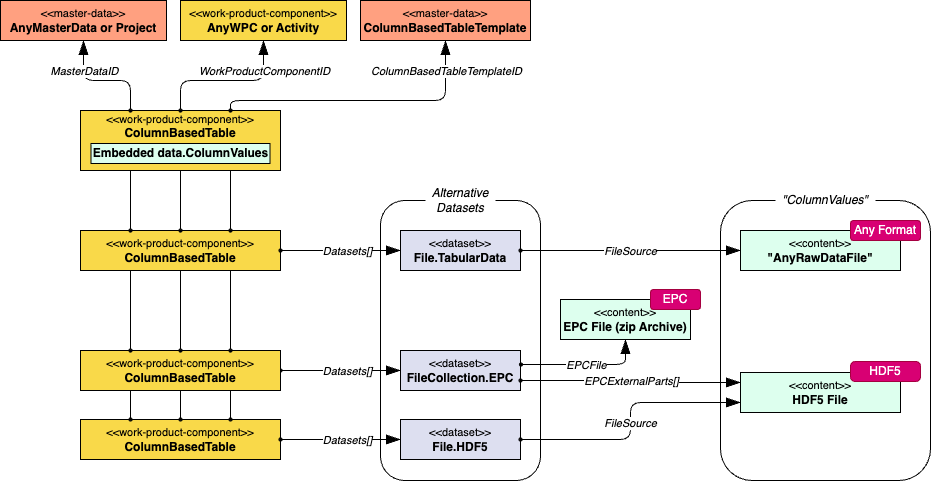

The diagram above was exported from draw.io. Its source (the exported page's mxGraphModel, read from the mxfile embedded in the PNG):
<mxGraphModel dx="936" dy="788" grid="1" gridSize="10" guides="1" tooltips="1" connect="1" arrows="1" fold="1" page="1" pageScale="1" pageWidth="827" pageHeight="1169" math="0" shadow="0">
  <root>
    <mxCell id="0" />
    <mxCell id="1" parent="0" />
    <mxCell id="122" value="&lt;font style=&quot;font-size: 11px;&quot;&gt;&amp;lt;&amp;lt;work-product-component&amp;gt;&amp;gt;&lt;/font&gt;&lt;br&gt;&lt;b&gt;ColumnBasedTable&lt;br&gt;&lt;br&gt;&lt;br&gt;&lt;/b&gt;" style="rounded=0;whiteSpace=wrap;html=1;fillColor=#F9D949;strokeColor=#000000;" parent="1" vertex="1">
      <mxGeometry x="160" y="240" width="200" height="60" as="geometry" />
    </mxCell>
    <mxCell id="102" value="" style="rounded=1;whiteSpace=wrap;html=1;fillColor=none;" parent="1" vertex="1">
      <mxGeometry x="800" y="330" width="210" height="280" as="geometry" />
    </mxCell>
    <mxCell id="81" value="&lt;font style=&quot;font-size: 11px;&quot;&gt;&amp;lt;&amp;lt;work-product-component&amp;gt;&amp;gt;&lt;/font&gt;&lt;br&gt;&lt;b&gt;ColumnBasedTable&lt;/b&gt;" style="rounded=0;whiteSpace=wrap;html=1;fillColor=#F9D949;strokeColor=#000000;" parent="1" vertex="1">
      <mxGeometry x="160" y="360" width="200" height="40" as="geometry" />
    </mxCell>
    <mxCell id="82" value="&lt;font style=&quot;font-size: 11px;&quot;&gt;&amp;lt;&amp;lt;dataset&amp;gt;&amp;gt;&lt;/font&gt;&lt;br&gt;&lt;b&gt;File.TabularData&lt;/b&gt;" style="rounded=0;whiteSpace=wrap;html=1;fillColor=#dddff0;strokeColor=#000000;" parent="1" vertex="1">
      <mxGeometry x="480" y="360" width="120" height="40" as="geometry" />
    </mxCell>
    <mxCell id="83" value="" style="endArrow=oval;html=1;rounded=1;edgeStyle=orthogonalEdgeStyle;endFill=1;endSize=3;startSize=12;startArrow=blockThin;startFill=1;jumpStyle=arc;entryX=1;entryY=0.5;entryDx=0;entryDy=0;exitX=0;exitY=0.5;exitDx=0;exitDy=0;" parent="1" source="82" target="81" edge="1">
      <mxGeometry width="50" height="50" relative="1" as="geometry">
        <mxPoint x="460" y="340" as="sourcePoint" />
        <mxPoint x="260" y="340" as="targetPoint" />
      </mxGeometry>
    </mxCell>
    <mxCell id="84" value="&lt;i&gt;Datasets[]&lt;/i&gt;" style="edgeLabel;html=1;align=center;verticalAlign=middle;resizable=0;points=[];" parent="83" vertex="1" connectable="0">
      <mxGeometry x="0.0049" y="-1" relative="1" as="geometry">
        <mxPoint x="6" y="1" as="offset" />
      </mxGeometry>
    </mxCell>
    <mxCell id="85" value="&lt;font style=&quot;font-size: 11px;&quot;&gt;&amp;lt;&amp;lt;content&amp;gt;&amp;gt;&lt;/font&gt;&lt;br&gt;&lt;b&gt;&quot;AnyRawDataFile&quot;&lt;/b&gt;" style="rounded=0;whiteSpace=wrap;html=1;fillColor=#DDFFEE;strokeColor=#000000;" parent="1" vertex="1">
      <mxGeometry x="820" y="360" width="160" height="40" as="geometry" />
    </mxCell>
    <mxCell id="86" value="" style="endArrow=oval;html=1;rounded=1;edgeStyle=orthogonalEdgeStyle;endFill=1;endSize=3;startSize=12;startArrow=blockThin;startFill=1;jumpStyle=arc;exitX=0;exitY=0.5;exitDx=0;exitDy=0;entryX=1;entryY=0.5;entryDx=0;entryDy=0;" parent="1" source="85" target="82" edge="1">
      <mxGeometry width="50" height="50" relative="1" as="geometry">
        <mxPoint x="770" y="420" as="sourcePoint" />
        <mxPoint x="710" y="440" as="targetPoint" />
      </mxGeometry>
    </mxCell>
    <mxCell id="87" value="&lt;i&gt;FileSource&lt;/i&gt;" style="edgeLabel;html=1;align=center;verticalAlign=middle;resizable=0;points=[];" parent="86" vertex="1" connectable="0">
      <mxGeometry x="0.0049" y="-1" relative="1" as="geometry">
        <mxPoint y="1" as="offset" />
      </mxGeometry>
    </mxCell>
    <mxCell id="88" value="&lt;font style=&quot;font-size: 11px;&quot;&gt;&amp;lt;&amp;lt;master-data&amp;gt;&amp;gt;&lt;/font&gt;&lt;br&gt;&lt;b&gt;AnyMasterData or Project&lt;/b&gt;" style="rounded=0;whiteSpace=wrap;html=1;fillColor=#FFA080;strokeColor=#000000;fillStyle=solid;" parent="1" vertex="1">
      <mxGeometry x="80" y="130" width="166" height="40" as="geometry" />
    </mxCell>
    <mxCell id="89" value="&lt;font style=&quot;font-size: 11px;&quot;&gt;&amp;lt;&amp;lt;work-product-component&amp;gt;&amp;gt;&lt;/font&gt;&lt;br&gt;&lt;b&gt;AnyWPC or Activity&lt;/b&gt;" style="rounded=0;whiteSpace=wrap;html=1;fillColor=#F9D949;strokeColor=#000000;" parent="1" vertex="1">
      <mxGeometry x="260" y="130" width="166" height="40" as="geometry" />
    </mxCell>
    <mxCell id="90" value="" style="endArrow=oval;html=1;rounded=1;edgeStyle=orthogonalEdgeStyle;endFill=1;endSize=3;startSize=12;startArrow=blockThin;startFill=1;jumpStyle=arc;entryX=0.25;entryY=0;entryDx=0;entryDy=0;exitX=0.5;exitY=1;exitDx=0;exitDy=0;" parent="1" source="88" target="122" edge="1">
      <mxGeometry width="50" height="50" relative="1" as="geometry">
        <mxPoint x="330" y="430" as="sourcePoint" />
        <mxPoint x="210" y="430" as="targetPoint" />
        <Array as="points">
          <mxPoint x="163" y="210" />
          <mxPoint x="210" y="210" />
        </Array>
      </mxGeometry>
    </mxCell>
    <mxCell id="91" value="&lt;i&gt;MasterDataID&lt;/i&gt;" style="edgeLabel;html=1;align=center;verticalAlign=middle;resizable=0;points=[];" parent="90" vertex="1" connectable="0">
      <mxGeometry x="0.0049" y="-1" relative="1" as="geometry">
        <mxPoint x="-19" y="-11" as="offset" />
      </mxGeometry>
    </mxCell>
    <mxCell id="92" value="" style="endArrow=oval;html=1;rounded=1;edgeStyle=orthogonalEdgeStyle;endFill=1;endSize=3;startSize=12;startArrow=blockThin;startFill=1;jumpStyle=arc;entryX=0.5;entryY=0;entryDx=0;entryDy=0;exitX=0.5;exitY=1;exitDx=0;exitDy=0;" parent="1" source="89" target="122" edge="1">
      <mxGeometry width="50" height="50" relative="1" as="geometry">
        <mxPoint x="340" y="440" as="sourcePoint" />
        <mxPoint x="220" y="440" as="targetPoint" />
        <Array as="points">
          <mxPoint x="343" y="210" />
          <mxPoint x="260" y="210" />
        </Array>
      </mxGeometry>
    </mxCell>
    <mxCell id="93" value="&lt;i&gt;WorkProductComponentID&lt;/i&gt;" style="edgeLabel;html=1;align=center;verticalAlign=middle;resizable=0;points=[];" parent="92" vertex="1" connectable="0">
      <mxGeometry x="0.0049" y="-1" relative="1" as="geometry">
        <mxPoint x="37" y="-9" as="offset" />
      </mxGeometry>
    </mxCell>
    <mxCell id="98" value="Any Format" style="rounded=1;whiteSpace=wrap;html=1;fillColor=#d80073;strokeColor=#A50040;fontColor=#ffffff;" parent="1" vertex="1">
      <mxGeometry x="930" y="350" width="70" height="20" as="geometry" />
    </mxCell>
    <mxCell id="103" value="&lt;i&gt;&quot;ColumnValues&quot;&lt;/i&gt;" style="text;html=1;strokeColor=none;fillColor=default;align=center;verticalAlign=middle;whiteSpace=wrap;rounded=0;" parent="1" vertex="1">
      <mxGeometry x="855" y="320" width="100" height="20" as="geometry" />
    </mxCell>
    <mxCell id="105" value="&lt;font style=&quot;font-size: 11px;&quot;&gt;&amp;lt;&amp;lt;dataset&amp;gt;&amp;gt;&lt;/font&gt;&lt;br&gt;&lt;b&gt;FileCollection.EPC&lt;/b&gt;" style="rounded=0;whiteSpace=wrap;html=1;fillColor=#dddff0;strokeColor=#000000;" parent="1" vertex="1">
      <mxGeometry x="480" y="480" width="120" height="40" as="geometry" />
    </mxCell>
    <mxCell id="106" value="&lt;font style=&quot;font-size: 11px;&quot;&gt;&amp;lt;&amp;lt;content&amp;gt;&amp;gt;&lt;/font&gt;&lt;br&gt;&lt;b&gt;EPC File (zip Archive)&lt;/b&gt;" style="rounded=0;whiteSpace=wrap;html=1;fillColor=#DDFFEE;strokeColor=#000000;" parent="1" vertex="1">
      <mxGeometry x="640" y="429" width="130" height="40" as="geometry" />
    </mxCell>
    <mxCell id="107" value="EPC" style="rounded=1;whiteSpace=wrap;html=1;fillColor=#d80073;strokeColor=#A50040;fontColor=#ffffff;" parent="1" vertex="1">
      <mxGeometry x="730" y="419" width="50" height="20" as="geometry" />
    </mxCell>
    <mxCell id="108" value="&lt;font style=&quot;font-size: 11px;&quot;&gt;&amp;lt;&amp;lt;content&amp;gt;&amp;gt;&lt;/font&gt;&lt;br&gt;&lt;b&gt;HDF5 File&lt;/b&gt;" style="rounded=0;whiteSpace=wrap;html=1;fillColor=#DDFFEE;strokeColor=#000000;" parent="1" vertex="1">
      <mxGeometry x="820" y="502" width="160" height="40" as="geometry" />
    </mxCell>
    <mxCell id="109" value="HDF5" style="rounded=1;whiteSpace=wrap;html=1;fillColor=#d80073;strokeColor=#A50040;fontColor=#ffffff;arcSize=23;" parent="1" vertex="1">
      <mxGeometry x="930" y="491" width="70" height="20" as="geometry" />
    </mxCell>
    <mxCell id="110" value="" style="endArrow=oval;html=1;rounded=1;edgeStyle=orthogonalEdgeStyle;endFill=1;endSize=3;startSize=12;startArrow=blockThin;startFill=1;jumpStyle=arc;entryX=1;entryY=0.5;entryDx=0;entryDy=0;exitX=0;exitY=0.5;exitDx=0;exitDy=0;" parent="1" source="105" target="121" edge="1">
      <mxGeometry width="50" height="50" relative="1" as="geometry">
        <mxPoint x="490" y="379" as="sourcePoint" />
        <mxPoint x="370" y="299" as="targetPoint" />
      </mxGeometry>
    </mxCell>
    <mxCell id="111" value="&lt;i&gt;Datasets[]&lt;/i&gt;" style="edgeLabel;html=1;align=center;verticalAlign=middle;resizable=0;points=[];" parent="110" vertex="1" connectable="0">
      <mxGeometry x="0.0049" y="-1" relative="1" as="geometry">
        <mxPoint x="6" y="1" as="offset" />
      </mxGeometry>
    </mxCell>
    <mxCell id="112" value="" style="endArrow=oval;html=1;rounded=1;edgeStyle=orthogonalEdgeStyle;endFill=1;endSize=3;startSize=12;startArrow=blockThin;startFill=1;jumpStyle=arc;exitX=0;exitY=0.25;exitDx=0;exitDy=0;entryX=1;entryY=0.75;entryDx=0;entryDy=0;" parent="1" source="108" target="105" edge="1">
      <mxGeometry width="50" height="50" relative="1" as="geometry">
        <mxPoint x="830" y="379" as="sourcePoint" />
        <mxPoint x="610" y="379" as="targetPoint" />
      </mxGeometry>
    </mxCell>
    <mxCell id="113" value="&lt;i&gt;EPCExternalParts[]&lt;/i&gt;" style="edgeLabel;html=1;align=center;verticalAlign=middle;resizable=0;points=[];" parent="112" vertex="1" connectable="0">
      <mxGeometry x="0.0049" y="-1" relative="1" as="geometry">
        <mxPoint y="1" as="offset" />
      </mxGeometry>
    </mxCell>
    <mxCell id="116" value="" style="endArrow=oval;html=1;rounded=1;edgeStyle=orthogonalEdgeStyle;endFill=1;endSize=3;startSize=12;startArrow=blockThin;startFill=1;jumpStyle=arc;exitX=0.5;exitY=1;exitDx=0;exitDy=0;entryX=1.004;entryY=0.35;entryDx=0;entryDy=0;entryPerimeter=0;" parent="1" source="106" target="105" edge="1">
      <mxGeometry width="50" height="50" relative="1" as="geometry">
        <mxPoint x="830" y="519" as="sourcePoint" />
        <mxPoint x="610" y="520" as="targetPoint" />
      </mxGeometry>
    </mxCell>
    <mxCell id="117" value="&lt;i&gt;EPCFile&lt;/i&gt;" style="edgeLabel;html=1;align=center;verticalAlign=middle;resizable=0;points=[];" parent="116" vertex="1" connectable="0">
      <mxGeometry x="0.0049" y="-1" relative="1" as="geometry">
        <mxPoint y="1" as="offset" />
      </mxGeometry>
    </mxCell>
    <mxCell id="118" value="" style="rounded=1;whiteSpace=wrap;html=1;fillColor=none;" parent="1" vertex="1">
      <mxGeometry x="460" y="330" width="160" height="280" as="geometry" />
    </mxCell>
    <mxCell id="119" value="&lt;i&gt;Alternative Datasets&lt;/i&gt;" style="text;html=1;strokeColor=none;fillColor=default;align=center;verticalAlign=middle;whiteSpace=wrap;rounded=0;" parent="1" vertex="1">
      <mxGeometry x="505" y="310" width="70" height="40" as="geometry" />
    </mxCell>
    <mxCell id="121" value="&lt;font style=&quot;font-size: 11px;&quot;&gt;&amp;lt;&amp;lt;work-product-component&amp;gt;&amp;gt;&lt;/font&gt;&lt;br&gt;&lt;b&gt;ColumnBasedTable&lt;/b&gt;" style="rounded=0;whiteSpace=wrap;html=1;fillColor=#F9D949;strokeColor=#000000;" parent="1" vertex="1">
      <mxGeometry x="160" y="480" width="200" height="40" as="geometry" />
    </mxCell>
    <mxCell id="124" value="" style="endArrow=oval;html=1;rounded=1;edgeStyle=orthogonalEdgeStyle;endFill=1;endSize=3;startSize=12;startArrow=none;startFill=0;jumpStyle=arc;entryX=0.25;entryY=0;entryDx=0;entryDy=0;exitX=0.25;exitY=1;exitDx=0;exitDy=0;" parent="1" source="122" target="81" edge="1">
      <mxGeometry width="50" height="50" relative="1" as="geometry">
        <mxPoint x="660" y="40" as="sourcePoint" />
        <mxPoint x="707" y="230" as="targetPoint" />
      </mxGeometry>
    </mxCell>
    <mxCell id="126" value="" style="endArrow=oval;html=1;rounded=1;edgeStyle=orthogonalEdgeStyle;endFill=1;endSize=3;startSize=12;startArrow=none;startFill=0;jumpStyle=arc;entryX=0.75;entryY=0;entryDx=0;entryDy=0;exitX=0.75;exitY=1;exitDx=0;exitDy=0;" parent="1" source="122" target="81" edge="1">
      <mxGeometry width="50" height="50" relative="1" as="geometry">
        <mxPoint x="220" y="310" as="sourcePoint" />
        <mxPoint x="220" y="370" as="targetPoint" />
      </mxGeometry>
    </mxCell>
    <mxCell id="129" value="" style="endArrow=oval;html=1;rounded=1;edgeStyle=orthogonalEdgeStyle;endFill=1;endSize=3;startSize=12;startArrow=none;startFill=0;jumpStyle=arc;entryX=0.25;entryY=0;entryDx=0;entryDy=0;exitX=0.25;exitY=1;exitDx=0;exitDy=0;" parent="1" source="81" target="121" edge="1">
      <mxGeometry width="50" height="50" relative="1" as="geometry">
        <mxPoint x="210" y="480" as="sourcePoint" />
        <mxPoint x="240" y="390" as="targetPoint" />
      </mxGeometry>
    </mxCell>
    <mxCell id="130" value="" style="endArrow=oval;html=1;rounded=1;edgeStyle=orthogonalEdgeStyle;endFill=1;endSize=3;startSize=12;startArrow=none;startFill=0;jumpStyle=arc;entryX=0.75;entryY=0;entryDx=0;entryDy=0;exitX=0.75;exitY=1;exitDx=0;exitDy=0;" parent="1" source="81" target="121" edge="1">
      <mxGeometry width="50" height="50" relative="1" as="geometry">
        <mxPoint x="310" y="480" as="sourcePoint" />
        <mxPoint x="250" y="400" as="targetPoint" />
      </mxGeometry>
    </mxCell>
    <mxCell id="131" value="&lt;b&gt;Embedded data.ColumnValues&lt;/b&gt;" style="rounded=0;whiteSpace=wrap;html=1;fillColor=#DDFFEE;strokeColor=#000000;" parent="1" vertex="1">
      <mxGeometry x="170.5" y="273" width="179" height="20" as="geometry" />
    </mxCell>
    <mxCell id="132" value="&lt;font style=&quot;font-size: 11px;&quot;&gt;&amp;lt;&amp;lt;master-data&amp;gt;&amp;gt;&lt;/font&gt;&lt;br&gt;&lt;b&gt;ColumnBasedTableTemplate&lt;/b&gt;" style="rounded=0;whiteSpace=wrap;html=1;fillColor=#FFA080;strokeColor=#000000;fillStyle=solid;" parent="1" vertex="1">
      <mxGeometry x="440" y="130" width="170" height="40" as="geometry" />
    </mxCell>
    <mxCell id="133" value="" style="endArrow=oval;html=1;rounded=1;edgeStyle=orthogonalEdgeStyle;endFill=1;endSize=3;startSize=12;startArrow=blockThin;startFill=1;jumpStyle=arc;entryX=0.75;entryY=0;entryDx=0;entryDy=0;exitX=0.5;exitY=1;exitDx=0;exitDy=0;" parent="1" source="132" target="122" edge="1">
      <mxGeometry width="50" height="50" relative="1" as="geometry">
        <mxPoint x="353" y="180" as="sourcePoint" />
        <mxPoint x="270" y="250" as="targetPoint" />
        <Array as="points">
          <mxPoint x="525" y="230" />
          <mxPoint x="310" y="230" />
        </Array>
      </mxGeometry>
    </mxCell>
    <mxCell id="134" value="&lt;i&gt;ColumnBasedTableTemplateID&lt;/i&gt;" style="edgeLabel;html=1;align=center;verticalAlign=middle;resizable=0;points=[];" parent="133" vertex="1" connectable="0">
      <mxGeometry x="0.0049" y="-1" relative="1" as="geometry">
        <mxPoint x="83" y="-29" as="offset" />
      </mxGeometry>
    </mxCell>
    <mxCell id="135" value="" style="endArrow=oval;html=1;rounded=1;edgeStyle=orthogonalEdgeStyle;endFill=1;endSize=3;startSize=12;startArrow=none;startFill=0;jumpStyle=arc;entryX=0.5;entryY=0;entryDx=0;entryDy=0;exitX=0.5;exitY=1;exitDx=0;exitDy=0;" parent="1" source="122" target="81" edge="1">
      <mxGeometry width="50" height="50" relative="1" as="geometry">
        <mxPoint x="320" y="310" as="sourcePoint" />
        <mxPoint x="320" y="370" as="targetPoint" />
      </mxGeometry>
    </mxCell>
    <mxCell id="137" value="" style="endArrow=oval;html=1;rounded=1;edgeStyle=orthogonalEdgeStyle;endFill=1;endSize=3;startSize=12;startArrow=none;startFill=0;jumpStyle=arc;entryX=0.5;entryY=0;entryDx=0;entryDy=0;exitX=0.5;exitY=1;exitDx=0;exitDy=0;" parent="1" source="81" target="121" edge="1">
      <mxGeometry width="50" height="50" relative="1" as="geometry">
        <mxPoint x="260" y="480" as="sourcePoint" />
        <mxPoint x="340" y="390" as="targetPoint" />
      </mxGeometry>
    </mxCell>
    <mxCell id="138" value="&lt;font style=&quot;font-size: 11px;&quot;&gt;&amp;lt;&amp;lt;work-product-component&amp;gt;&amp;gt;&lt;/font&gt;&lt;br&gt;&lt;b&gt;ColumnBasedTable&lt;/b&gt;" style="rounded=0;whiteSpace=wrap;html=1;fillColor=#F9D949;strokeColor=#000000;" parent="1" vertex="1">
      <mxGeometry x="160" y="549" width="200" height="40" as="geometry" />
    </mxCell>
    <mxCell id="139" value="&lt;font style=&quot;font-size: 11px;&quot;&gt;&amp;lt;&amp;lt;dataset&amp;gt;&amp;gt;&lt;/font&gt;&lt;br&gt;&lt;b&gt;File.HDF5&lt;/b&gt;" style="rounded=0;whiteSpace=wrap;html=1;fillColor=#dddff0;strokeColor=#000000;" parent="1" vertex="1">
      <mxGeometry x="480" y="549" width="120" height="40" as="geometry" />
    </mxCell>
    <mxCell id="140" value="" style="endArrow=oval;html=1;rounded=1;edgeStyle=orthogonalEdgeStyle;endFill=1;endSize=3;startSize=12;startArrow=blockThin;startFill=1;jumpStyle=arc;exitX=0;exitY=0.75;exitDx=0;exitDy=0;entryX=1;entryY=0.5;entryDx=0;entryDy=0;" parent="1" source="108" target="139" edge="1">
      <mxGeometry width="50" height="50" relative="1" as="geometry">
        <mxPoint x="865" y="619" as="sourcePoint" />
        <mxPoint x="645" y="619" as="targetPoint" />
      </mxGeometry>
    </mxCell>
    <mxCell id="141" value="&lt;i&gt;FileSource&lt;/i&gt;" style="edgeLabel;html=1;align=center;verticalAlign=middle;resizable=0;points=[];" parent="140" vertex="1" connectable="0">
      <mxGeometry x="0.0049" y="-1" relative="1" as="geometry">
        <mxPoint y="1" as="offset" />
      </mxGeometry>
    </mxCell>
    <mxCell id="142" value="" style="endArrow=oval;html=1;rounded=1;edgeStyle=orthogonalEdgeStyle;endFill=1;endSize=3;startSize=12;startArrow=blockThin;startFill=1;jumpStyle=arc;entryX=1;entryY=0.5;entryDx=0;entryDy=0;exitX=0;exitY=0.5;exitDx=0;exitDy=0;" parent="1" source="139" target="138" edge="1">
      <mxGeometry width="50" height="50" relative="1" as="geometry">
        <mxPoint x="490" y="510" as="sourcePoint" />
        <mxPoint x="370" y="510" as="targetPoint" />
      </mxGeometry>
    </mxCell>
    <mxCell id="143" value="&lt;i&gt;Datasets[]&lt;/i&gt;" style="edgeLabel;html=1;align=center;verticalAlign=middle;resizable=0;points=[];" parent="142" vertex="1" connectable="0">
      <mxGeometry x="0.0049" y="-1" relative="1" as="geometry">
        <mxPoint x="6" y="1" as="offset" />
      </mxGeometry>
    </mxCell>
    <mxCell id="144" value="" style="endArrow=oval;html=1;rounded=1;edgeStyle=orthogonalEdgeStyle;endFill=1;endSize=3;startSize=12;startArrow=none;startFill=0;jumpStyle=arc;entryX=0.25;entryY=0;entryDx=0;entryDy=0;exitX=0.25;exitY=1;exitDx=0;exitDy=0;" parent="1" source="121" target="138" edge="1">
      <mxGeometry width="50" height="50" relative="1" as="geometry">
        <mxPoint x="220" y="399" as="sourcePoint" />
        <mxPoint x="220" y="490" as="targetPoint" />
      </mxGeometry>
    </mxCell>
    <mxCell id="145" value="" style="endArrow=oval;html=1;rounded=1;edgeStyle=orthogonalEdgeStyle;endFill=1;endSize=3;startSize=12;startArrow=none;startFill=0;jumpStyle=arc;entryX=0.5;entryY=0;entryDx=0;entryDy=0;exitX=0.5;exitY=1;exitDx=0;exitDy=0;" parent="1" source="121" target="138" edge="1">
      <mxGeometry width="50" height="50" relative="1" as="geometry">
        <mxPoint x="220" y="530" as="sourcePoint" />
        <mxPoint x="220" y="559" as="targetPoint" />
      </mxGeometry>
    </mxCell>
    <mxCell id="146" value="" style="endArrow=oval;html=1;rounded=1;edgeStyle=orthogonalEdgeStyle;endFill=1;endSize=3;startSize=12;startArrow=none;startFill=0;jumpStyle=arc;entryX=0.75;entryY=0;entryDx=0;entryDy=0;exitX=0.75;exitY=1;exitDx=0;exitDy=0;" parent="1" source="121" target="138" edge="1">
      <mxGeometry width="50" height="50" relative="1" as="geometry">
        <mxPoint x="230" y="540" as="sourcePoint" />
        <mxPoint x="230" y="569" as="targetPoint" />
      </mxGeometry>
    </mxCell>
  </root>
</mxGraphModel>